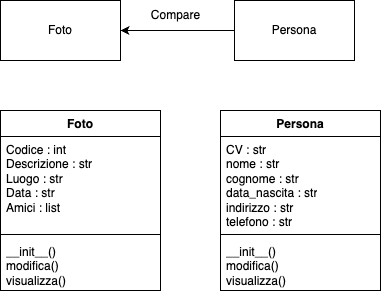

The diagram above was exported from draw.io. Its source (the exported page's mxGraphModel, read from the mxfile embedded in the PNG):
<mxGraphModel dx="728" dy="581" grid="1" gridSize="10" guides="1" tooltips="1" connect="1" arrows="1" fold="1" page="1" pageScale="1" pageWidth="827" pageHeight="1169" math="0" shadow="0">
  <root>
    <mxCell id="0" />
    <mxCell id="1" parent="0" />
    <mxCell id="nFvlIwD0vg2ObWSVbKJ6-1" value="Foto" style="rounded=0;whiteSpace=wrap;html=1;" vertex="1" parent="1">
      <mxGeometry x="120" y="160" width="120" height="60" as="geometry" />
    </mxCell>
    <mxCell id="nFvlIwD0vg2ObWSVbKJ6-4" style="edgeStyle=orthogonalEdgeStyle;rounded=0;orthogonalLoop=1;jettySize=auto;html=1;entryX=1;entryY=0.5;entryDx=0;entryDy=0;" edge="1" parent="1" source="nFvlIwD0vg2ObWSVbKJ6-3" target="nFvlIwD0vg2ObWSVbKJ6-1">
      <mxGeometry relative="1" as="geometry" />
    </mxCell>
    <mxCell id="nFvlIwD0vg2ObWSVbKJ6-3" value="Persona" style="rounded=0;whiteSpace=wrap;html=1;" vertex="1" parent="1">
      <mxGeometry x="354" y="160" width="120" height="60" as="geometry" />
    </mxCell>
    <mxCell id="nFvlIwD0vg2ObWSVbKJ6-5" value="Compare" style="text;html=1;align=center;verticalAlign=middle;resizable=0;points=[];autosize=1;strokeColor=none;fillColor=none;" vertex="1" parent="1">
      <mxGeometry x="260" y="160" width="70" height="30" as="geometry" />
    </mxCell>
    <mxCell id="nFvlIwD0vg2ObWSVbKJ6-13" value="Foto" style="swimlane;fontStyle=1;align=center;verticalAlign=top;childLayout=stackLayout;horizontal=1;startSize=26;horizontalStack=0;resizeParent=1;resizeParentMax=0;resizeLast=0;collapsible=1;marginBottom=0;whiteSpace=wrap;html=1;" vertex="1" parent="1">
      <mxGeometry x="120" y="270" width="160" height="180" as="geometry" />
    </mxCell>
    <mxCell id="nFvlIwD0vg2ObWSVbKJ6-14" value="Codice : int&lt;div&gt;Descrizione : str&lt;/div&gt;&lt;div&gt;Luogo : str&lt;/div&gt;&lt;div&gt;Data : str&lt;/div&gt;&lt;div&gt;Amici : list&lt;/div&gt;" style="text;strokeColor=none;fillColor=none;align=left;verticalAlign=top;spacingLeft=4;spacingRight=4;overflow=hidden;rotatable=0;points=[[0,0.5],[1,0.5]];portConstraint=eastwest;whiteSpace=wrap;html=1;" vertex="1" parent="nFvlIwD0vg2ObWSVbKJ6-13">
      <mxGeometry y="26" width="160" height="94" as="geometry" />
    </mxCell>
    <mxCell id="nFvlIwD0vg2ObWSVbKJ6-15" value="" style="line;strokeWidth=1;fillColor=none;align=left;verticalAlign=middle;spacingTop=-1;spacingLeft=3;spacingRight=3;rotatable=0;labelPosition=right;points=[];portConstraint=eastwest;strokeColor=inherit;" vertex="1" parent="nFvlIwD0vg2ObWSVbKJ6-13">
      <mxGeometry y="120" width="160" height="8" as="geometry" />
    </mxCell>
    <mxCell id="nFvlIwD0vg2ObWSVbKJ6-16" value="__init__()&lt;div&gt;modifica()&lt;/div&gt;&lt;div&gt;visualizza()&lt;/div&gt;" style="text;strokeColor=none;fillColor=none;align=left;verticalAlign=top;spacingLeft=4;spacingRight=4;overflow=hidden;rotatable=0;points=[[0,0.5],[1,0.5]];portConstraint=eastwest;whiteSpace=wrap;html=1;" vertex="1" parent="nFvlIwD0vg2ObWSVbKJ6-13">
      <mxGeometry y="128" width="160" height="52" as="geometry" />
    </mxCell>
    <mxCell id="nFvlIwD0vg2ObWSVbKJ6-17" value="Persona" style="swimlane;fontStyle=1;align=center;verticalAlign=top;childLayout=stackLayout;horizontal=1;startSize=26;horizontalStack=0;resizeParent=1;resizeParentMax=0;resizeLast=0;collapsible=1;marginBottom=0;whiteSpace=wrap;html=1;" vertex="1" parent="1">
      <mxGeometry x="340" y="270" width="160" height="180" as="geometry" />
    </mxCell>
    <mxCell id="nFvlIwD0vg2ObWSVbKJ6-18" value="CV : str&lt;div&gt;nome : str&lt;/div&gt;&lt;div&gt;cognome : str&lt;/div&gt;&lt;div&gt;data_nascita : str&lt;/div&gt;&lt;div&gt;indirizzo : str&lt;/div&gt;&lt;div&gt;telefono : str&lt;/div&gt;&lt;div&gt;&lt;br&gt;&lt;/div&gt;" style="text;strokeColor=none;fillColor=none;align=left;verticalAlign=top;spacingLeft=4;spacingRight=4;overflow=hidden;rotatable=0;points=[[0,0.5],[1,0.5]];portConstraint=eastwest;whiteSpace=wrap;html=1;" vertex="1" parent="nFvlIwD0vg2ObWSVbKJ6-17">
      <mxGeometry y="26" width="160" height="94" as="geometry" />
    </mxCell>
    <mxCell id="nFvlIwD0vg2ObWSVbKJ6-19" value="" style="line;strokeWidth=1;fillColor=none;align=left;verticalAlign=middle;spacingTop=-1;spacingLeft=3;spacingRight=3;rotatable=0;labelPosition=right;points=[];portConstraint=eastwest;strokeColor=inherit;" vertex="1" parent="nFvlIwD0vg2ObWSVbKJ6-17">
      <mxGeometry y="120" width="160" height="8" as="geometry" />
    </mxCell>
    <mxCell id="nFvlIwD0vg2ObWSVbKJ6-20" value="__init__()&lt;div&gt;modifica()&lt;/div&gt;&lt;div&gt;visualizza()&lt;/div&gt;" style="text;strokeColor=none;fillColor=none;align=left;verticalAlign=top;spacingLeft=4;spacingRight=4;overflow=hidden;rotatable=0;points=[[0,0.5],[1,0.5]];portConstraint=eastwest;whiteSpace=wrap;html=1;" vertex="1" parent="nFvlIwD0vg2ObWSVbKJ6-17">
      <mxGeometry y="128" width="160" height="52" as="geometry" />
    </mxCell>
  </root>
</mxGraphModel>